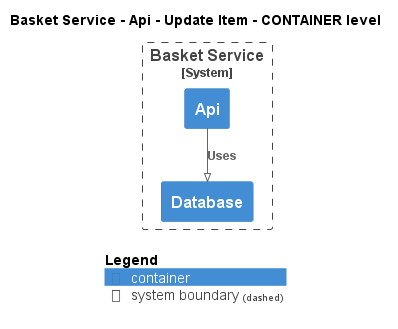

The diagram above was rendered by PlantUML. Its source (embedded in the PNG):
@startuml
!pragma layout smetana
!include ..\..\..\..\..\..\.c4s\C4_Container.puml

AddElementTag("state:new", $bgColor=green, $fontColor=#ffffff, $borderColor=green, $shadowing="False")
AddElementTag("state:changed", $bgColor=orange, $fontColor=#ffffff, $borderColor=orange, $shadowing="False")
AddElementTag("state:removed", $bgColor=red, $fontColor=#ffffff, $borderColor=red, $shadowing="False")

AddRelTag("state:new", $textColor=green, $lineColor=green)
AddRelTag("state:changed", $textColor=orange, $lineColor=orange)
AddRelTag("state:removed", $textColor=red, $lineColor=red)

SHOW_PERSON_PORTRAIT()
LAYOUT_TOP_DOWN()

skinparam linetype polyline

title Basket Service - Api - Update Item - CONTAINER level


System_Boundary(ECommercePlatform.SoftwareSystems.BasketService, "Basket Service") {
    Container(ECommercePlatform.SoftwareSystems.BasketService.Containers.Api, "Api", "", "")
    Container(ECommercePlatform.SoftwareSystems.BasketService.Containers.Database, "Database", "", "")
}

Rel(ECommercePlatform.SoftwareSystems.BasketService.Containers.Api, ECommercePlatform.SoftwareSystems.BasketService.Containers.Database, "Uses")


SHOW_LEGEND()
@enduml